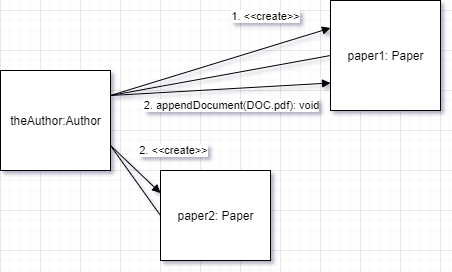

The diagram above was exported from draw.io. Its source (the exported page's mxGraphModel, read from the mxfile embedded in the PNG):
<mxGraphModel dx="1326" dy="816" grid="1" gridSize="10" guides="1" tooltips="1" connect="1" arrows="1" fold="1" page="1" pageScale="1" pageWidth="850" pageHeight="1100" math="0" shadow="0">
  <root>
    <mxCell id="0" />
    <mxCell id="1" parent="0" />
    <mxCell id="EZNuTRvygKd3ccOnuxM0-1" value="theAuthor:Author" style="html=1;" parent="1" vertex="1">
      <mxGeometry x="40" y="220" width="110" height="100" as="geometry" />
    </mxCell>
    <mxCell id="EZNuTRvygKd3ccOnuxM0-2" value="paper1: Paper" style="html=1;" parent="1" vertex="1">
      <mxGeometry x="370" y="150" width="110" height="110" as="geometry" />
    </mxCell>
    <mxCell id="EZNuTRvygKd3ccOnuxM0-3" value="1. &amp;lt;&amp;lt;create&amp;gt;&amp;gt;" style="html=1;verticalAlign=bottom;endArrow=block;entryX=0;entryY=0.25;entryDx=0;entryDy=0;exitX=1;exitY=0.25;exitDx=0;exitDy=0;" parent="1" source="EZNuTRvygKd3ccOnuxM0-1" target="EZNuTRvygKd3ccOnuxM0-2" edge="1">
      <mxGeometry x="0.4717" y="21" width="80" relative="1" as="geometry">
        <mxPoint x="170" y="240" as="sourcePoint" />
        <mxPoint x="250" y="240" as="targetPoint" />
        <mxPoint as="offset" />
      </mxGeometry>
    </mxCell>
    <mxCell id="EZNuTRvygKd3ccOnuxM0-4" value="paper2: Paper" style="html=1;" parent="1" vertex="1">
      <mxGeometry x="200" y="320" width="110" height="90" as="geometry" />
    </mxCell>
    <mxCell id="EZNuTRvygKd3ccOnuxM0-5" value="2. &amp;lt;&amp;lt;create&amp;gt;&amp;gt;" style="html=1;verticalAlign=bottom;endArrow=block;entryX=0;entryY=0.25;entryDx=0;entryDy=0;exitX=1;exitY=0.75;exitDx=0;exitDy=0;" parent="1" source="EZNuTRvygKd3ccOnuxM0-1" target="EZNuTRvygKd3ccOnuxM0-4" edge="1">
      <mxGeometry x="0.6" y="34" width="80" relative="1" as="geometry">
        <mxPoint x="150" y="335" as="sourcePoint" />
        <mxPoint x="250" y="340" as="targetPoint" />
        <mxPoint y="1" as="offset" />
      </mxGeometry>
    </mxCell>
    <mxCell id="EZNuTRvygKd3ccOnuxM0-6" value="" style="endArrow=none;html=1;entryX=0;entryY=0.5;entryDx=0;entryDy=0;exitX=1;exitY=0.25;exitDx=0;exitDy=0;" parent="1" source="EZNuTRvygKd3ccOnuxM0-1" target="EZNuTRvygKd3ccOnuxM0-2" edge="1">
      <mxGeometry width="50" height="50" relative="1" as="geometry">
        <mxPoint x="140" y="400" as="sourcePoint" />
        <mxPoint x="190" y="350" as="targetPoint" />
      </mxGeometry>
    </mxCell>
    <mxCell id="EZNuTRvygKd3ccOnuxM0-7" value="2. appendDocument(DOC.pdf): void" style="html=1;verticalAlign=bottom;endArrow=block;entryX=0;entryY=0.75;entryDx=0;entryDy=0;exitX=1;exitY=0.25;exitDx=0;exitDy=0;" parent="1" source="EZNuTRvygKd3ccOnuxM0-1" target="EZNuTRvygKd3ccOnuxM0-2" edge="1">
      <mxGeometry x="0.0882" y="-26" width="80" relative="1" as="geometry">
        <mxPoint x="150" y="240" as="sourcePoint" />
        <mxPoint x="160" y="360" as="targetPoint" />
        <mxPoint as="offset" />
      </mxGeometry>
    </mxCell>
    <mxCell id="EZNuTRvygKd3ccOnuxM0-8" value="" style="endArrow=none;html=1;entryX=0;entryY=0.5;entryDx=0;entryDy=0;exitX=1;exitY=0.75;exitDx=0;exitDy=0;" parent="1" source="EZNuTRvygKd3ccOnuxM0-1" target="EZNuTRvygKd3ccOnuxM0-4" edge="1">
      <mxGeometry width="50" height="50" relative="1" as="geometry">
        <mxPoint x="-40" y="440" as="sourcePoint" />
        <mxPoint x="180" y="410" as="targetPoint" />
      </mxGeometry>
    </mxCell>
  </root>
</mxGraphModel>